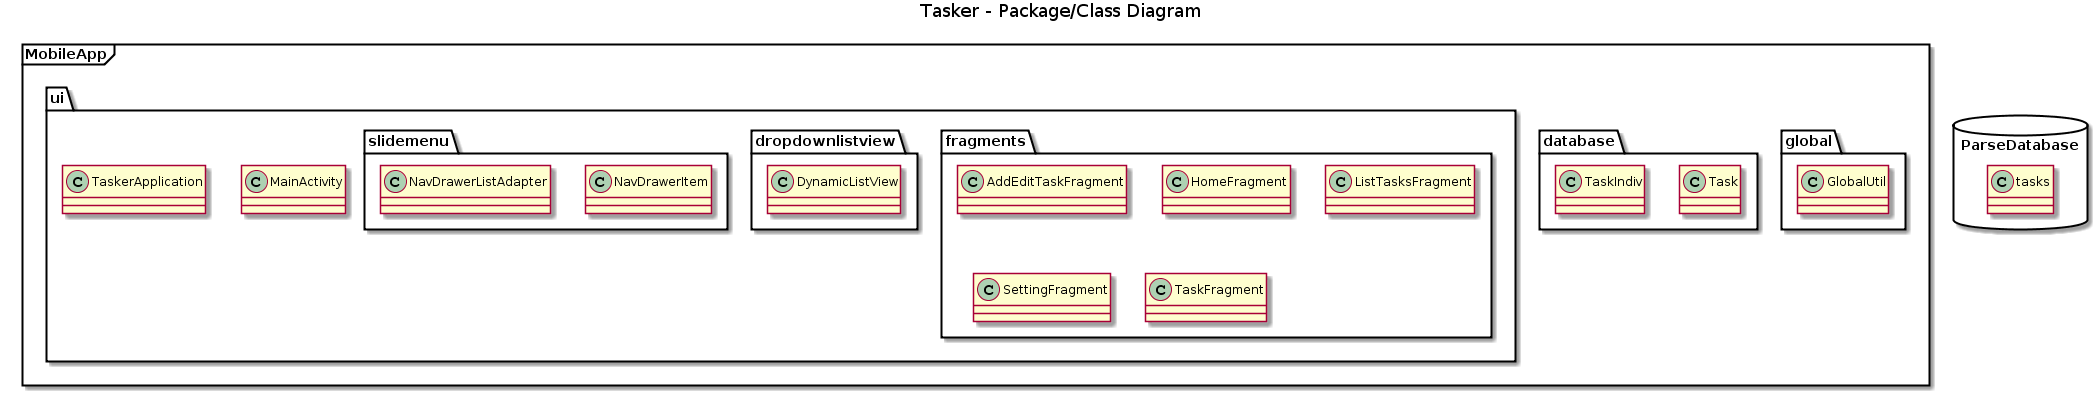

The diagram above was rendered by PlantUML. Its source (embedded in the PNG):
@startuml
title Tasker - Package/Class Diagram

package MobileApp <<Frame>> {

    package global <<Folder>> {
      class GlobalUtil
    }
    
    package database <<Folder>> {
      class Task
      class TaskIndiv
    }
    
    package ui <<Folder>> {
        package fragments <<Folder>> {
          class AddEditTaskFragment
          class HomeFragment
          class ListTasksFragment
          class SettingFragment
          class TaskFragment
        }
        
        package dropdownlistview <<Folder>> {
          class DynamicListView
        }
        
        package slidemenu <<Folder>> {
          class NavDrawerItem
          class NavDrawerListAdapter
        }
        
        class MainActivity
        class TaskerApplication
    }
}

package ParseDatabase <<Database>> {
  class tasks
}
@enduml